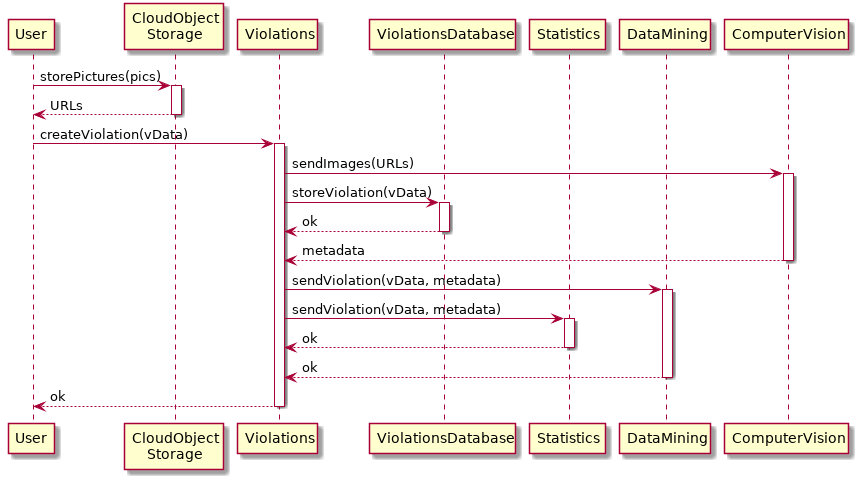

The diagram above was rendered by PlantUML. Its source (embedded in the PNG):
@startuml CreateViolation
    participant User as U
    participant "CloudObject\nStorage" as COS
    participant Violations as V
    participant ViolationsDatabase as VD
    participant Statistics as S
    participant DataMining as DM
    participant ComputerVision as CV
    autoactivate on

    U -> COS: storePictures(pics)
    return URLs
    U -> V: createViolation(vData)
    V -> CV: sendImages(URLs)
    V -> VD: storeViolation(vData)
    return ok
    return metadata
    V -> DM: sendViolation(vData, metadata)
    V -> S: sendViolation(vData, metadata)
    return ok
    return ok
    return ok
@enduml